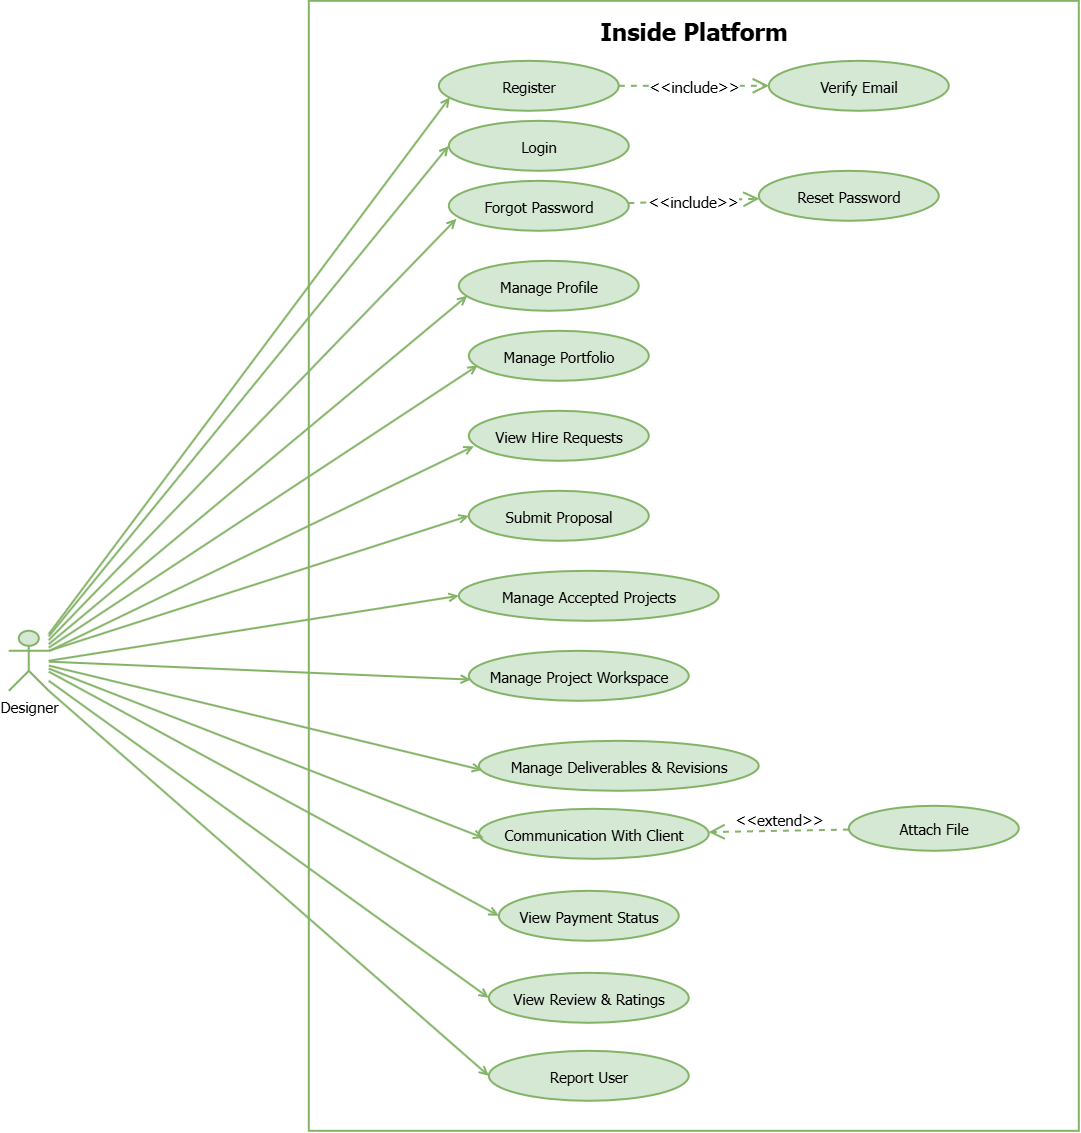

The diagram above was exported from draw.io. Its source (the exported page's mxGraphModel, read from the mxfile embedded in the PNG):
<mxGraphModel dx="1508" dy="1137" grid="1" gridSize="10" guides="1" tooltips="1" connect="1" arrows="1" fold="1" page="1" pageScale="1.5" pageWidth="1400" pageHeight="2300" math="0" shadow="0">
  <root>
    <mxCell id="s1KedMtPG8xp5MQPbUuB-0" />
    <mxCell id="s1KedMtPG8xp5MQPbUuB-1" parent="s1KedMtPG8xp5MQPbUuB-0" />
    <mxCell id="s1KedMtPG8xp5MQPbUuB-2" parent="s1KedMtPG8xp5MQPbUuB-1" style="shape=rectangle;whiteSpace=wrap;html=1;strokeWidth=2;fontFamily=Tahoma;fontStyle=0;fontSize=15;verticalAlign=top;horizontal=1;align=center;spacingTop=10;dashed=0;strokeColor=light-dark(#82b366, #ededed);" value="&lt;font style=&quot;font-size: 24px;&quot;&gt;&lt;b&gt;Inside Platform&lt;/b&gt;&lt;/font&gt;" vertex="1">
      <mxGeometry height="1130" width="770" x="680" y="380" as="geometry" />
    </mxCell>
    <mxCell id="s1KedMtPG8xp5MQPbUuB-4" parent="s1KedMtPG8xp5MQPbUuB-1" style="shape=umlActor;verticalLabelPosition=bottom;verticalAlign=top;html=1;outlineConnect=0;strokeWidth=2;fontFamily=Tahoma;fontStyle=0;fontSize=15;fillColor=#d5e8d4;strokeColor=#82b366;" value="Designer" vertex="1">
      <mxGeometry height="60" width="40" x="380" y="1010" as="geometry" />
    </mxCell>
    <mxCell id="s1KedMtPG8xp5MQPbUuB-6" parent="s1KedMtPG8xp5MQPbUuB-1" style="ellipse;whiteSpace=wrap;html=1;fillColor=#d5e8d4;strokeColor=#82b366;strokeWidth=2;fontFamily=Tahoma;fontSize=15;fontStyle=0" value="Register" vertex="1">
      <mxGeometry height="50" width="180" x="810" y="440" as="geometry" />
    </mxCell>
    <mxCell id="s1KedMtPG8xp5MQPbUuB-7" parent="s1KedMtPG8xp5MQPbUuB-1" style="ellipse;whiteSpace=wrap;html=1;fillColor=#d5e8d4;strokeColor=#82b366;strokeWidth=2;fontFamily=Tahoma;fontSize=15;fontStyle=0" value="Login" vertex="1">
      <mxGeometry height="50" width="180" x="820" y="500" as="geometry" />
    </mxCell>
    <mxCell id="s1KedMtPG8xp5MQPbUuB-9" parent="s1KedMtPG8xp5MQPbUuB-1" style="ellipse;whiteSpace=wrap;html=1;fillColor=#d5e8d4;strokeColor=#82b366;strokeWidth=2;fontFamily=Tahoma;fontSize=15;fontStyle=0" value="Forgot Password" vertex="1">
      <mxGeometry height="50" width="180" x="820" y="560" as="geometry" />
    </mxCell>
    <mxCell id="s1KedMtPG8xp5MQPbUuB-10" parent="s1KedMtPG8xp5MQPbUuB-1" style="ellipse;whiteSpace=wrap;html=1;fillColor=#d5e8d4;strokeColor=#82b366;strokeWidth=2;fontFamily=Tahoma;fontSize=15;fontStyle=0" value="Reset Password" vertex="1">
      <mxGeometry height="50" width="180" x="1130" y="550" as="geometry" />
    </mxCell>
    <mxCell id="s1KedMtPG8xp5MQPbUuB-11" parent="s1KedMtPG8xp5MQPbUuB-1" style="ellipse;whiteSpace=wrap;html=1;fillColor=#d5e8d4;strokeColor=#82b366;strokeWidth=2;fontFamily=Tahoma;fontSize=15;fontStyle=0" value="Manage Profile" vertex="1">
      <mxGeometry height="50" width="180" x="830" y="640" as="geometry" />
    </mxCell>
    <mxCell id="s1KedMtPG8xp5MQPbUuB-19" parent="s1KedMtPG8xp5MQPbUuB-1" style="ellipse;whiteSpace=wrap;html=1;fillColor=#d5e8d4;strokeColor=#82b366;strokeWidth=2;fontFamily=Tahoma;fontSize=15;fontStyle=0" value="Manage Portfolio" vertex="1">
      <mxGeometry height="50" width="180" x="840" y="710" as="geometry" />
    </mxCell>
    <mxCell id="s1KedMtPG8xp5MQPbUuB-20" parent="s1KedMtPG8xp5MQPbUuB-1" style="ellipse;whiteSpace=wrap;html=1;fillColor=#d5e8d4;strokeColor=#82b366;strokeWidth=2;fontFamily=Tahoma;fontSize=15;fontStyle=0" value="View Hire Requests" vertex="1">
      <mxGeometry height="50" width="180" x="840" y="790" as="geometry" />
    </mxCell>
    <mxCell id="s1KedMtPG8xp5MQPbUuB-21" parent="s1KedMtPG8xp5MQPbUuB-1" style="ellipse;whiteSpace=wrap;html=1;fillColor=#d5e8d4;strokeColor=#82b366;strokeWidth=2;fontFamily=Tahoma;fontSize=15;fontStyle=0" value="Submit Proposal" vertex="1">
      <mxGeometry height="50" width="180" x="840" y="870" as="geometry" />
    </mxCell>
    <mxCell id="s1KedMtPG8xp5MQPbUuB-22" parent="s1KedMtPG8xp5MQPbUuB-1" style="ellipse;whiteSpace=wrap;html=1;fillColor=#d5e8d4;strokeColor=#82b366;strokeWidth=2;fontFamily=Tahoma;fontSize=15;fontStyle=0" value="Manage Accepted Projects" vertex="1">
      <mxGeometry height="50" width="260" x="830" y="950" as="geometry" />
    </mxCell>
    <mxCell id="s1KedMtPG8xp5MQPbUuB-26" parent="s1KedMtPG8xp5MQPbUuB-1" style="ellipse;whiteSpace=wrap;html=1;fillColor=#d5e8d4;strokeColor=#82b366;strokeWidth=2;fontFamily=Tahoma;fontSize=15;fontStyle=0" value="Communication With Client" vertex="1">
      <mxGeometry height="50" width="230" x="850" y="1188" as="geometry" />
    </mxCell>
    <mxCell id="s1KedMtPG8xp5MQPbUuB-27" parent="s1KedMtPG8xp5MQPbUuB-1" style="ellipse;whiteSpace=wrap;html=1;fillColor=#d5e8d4;strokeColor=#82b366;strokeWidth=2;fontFamily=Tahoma;fontSize=15;fontStyle=0" value="Manage Project Workspace" vertex="1">
      <mxGeometry height="50" width="220" x="840" y="1030" as="geometry" />
    </mxCell>
    <mxCell id="s1KedMtPG8xp5MQPbUuB-28" parent="s1KedMtPG8xp5MQPbUuB-1" style="ellipse;whiteSpace=wrap;html=1;fillColor=#d5e8d4;strokeColor=#82b366;strokeWidth=2;fontFamily=Tahoma;fontSize=15;fontStyle=0" value="Manage Deliverables &amp;amp; Revisions" vertex="1">
      <mxGeometry height="50" width="280" x="850" y="1120" as="geometry" />
    </mxCell>
    <mxCell id="s1KedMtPG8xp5MQPbUuB-29" parent="s1KedMtPG8xp5MQPbUuB-1" style="ellipse;whiteSpace=wrap;html=1;fillColor=#d5e8d4;strokeColor=#82b366;strokeWidth=2;fontFamily=Tahoma;fontSize=15;fontStyle=0" value="View Payment Status" vertex="1">
      <mxGeometry height="50" width="180" x="870" y="1270" as="geometry" />
    </mxCell>
    <mxCell id="s1KedMtPG8xp5MQPbUuB-43" parent="s1KedMtPG8xp5MQPbUuB-1" style="ellipse;whiteSpace=wrap;html=1;fillColor=#d5e8d4;strokeColor=#82b366;strokeWidth=2;fontFamily=Tahoma;fontSize=15;fontStyle=0" value="Attach File" vertex="1">
      <mxGeometry height="45" width="170" x="1220" y="1185" as="geometry" />
    </mxCell>
    <mxCell id="s1KedMtPG8xp5MQPbUuB-53" edge="1" parent="s1KedMtPG8xp5MQPbUuB-1" source="s1KedMtPG8xp5MQPbUuB-4" style="endArrow=open;endFill=0;html=1;rounded=0;strokeWidth=2;fontFamily=Tahoma;fillColor=#d5e8d4;strokeColor=#82b366;entryX=0;entryY=0.5;entryDx=0;entryDy=0;fontStyle=0;fontSize=15;" target="s1KedMtPG8xp5MQPbUuB-7">
      <mxGeometry relative="1" as="geometry" />
    </mxCell>
    <mxCell id="s1KedMtPG8xp5MQPbUuB-77" edge="1" parent="s1KedMtPG8xp5MQPbUuB-1" source="s1KedMtPG8xp5MQPbUuB-4" style="endArrow=open;endFill=0;html=1;rounded=0;strokeWidth=2;fontFamily=Tahoma;fillColor=#d5e8d4;strokeColor=#82b366;fontStyle=0;entryX=0.042;entryY=0.761;entryDx=0;entryDy=0;entryPerimeter=0;fontSize=15;" target="s1KedMtPG8xp5MQPbUuB-9">
      <mxGeometry relative="1" as="geometry" />
    </mxCell>
    <mxCell id="s1KedMtPG8xp5MQPbUuB-78" edge="1" parent="s1KedMtPG8xp5MQPbUuB-1" source="s1KedMtPG8xp5MQPbUuB-4" style="endArrow=open;endFill=0;html=1;rounded=0;strokeWidth=2;fontFamily=Tahoma;fillColor=#d5e8d4;strokeColor=#82b366;fontStyle=0;entryX=0.047;entryY=0.7;entryDx=0;entryDy=0;entryPerimeter=0;fontSize=15;" target="s1KedMtPG8xp5MQPbUuB-11">
      <mxGeometry relative="1" as="geometry" />
    </mxCell>
    <mxCell id="s1KedMtPG8xp5MQPbUuB-82" edge="1" parent="s1KedMtPG8xp5MQPbUuB-1" source="s1KedMtPG8xp5MQPbUuB-4" style="endArrow=open;endFill=0;html=1;rounded=0;strokeWidth=2;fontFamily=Tahoma;fillColor=#d5e8d4;strokeColor=#82b366;fontStyle=0;entryX=0.05;entryY=0.692;entryDx=0;entryDy=0;entryPerimeter=0;fontSize=15;" target="s1KedMtPG8xp5MQPbUuB-19">
      <mxGeometry relative="1" as="geometry">
        <mxPoint x="816" y="1290" as="targetPoint" />
      </mxGeometry>
    </mxCell>
    <mxCell id="s1KedMtPG8xp5MQPbUuB-83" edge="1" parent="s1KedMtPG8xp5MQPbUuB-1" source="s1KedMtPG8xp5MQPbUuB-4" style="endArrow=open;endFill=0;html=1;rounded=0;strokeWidth=2;fontFamily=Tahoma;fillColor=#d5e8d4;strokeColor=#82b366;fontStyle=0;entryX=0.028;entryY=0.709;entryDx=0;entryDy=0;entryPerimeter=0;fontSize=15;" target="s1KedMtPG8xp5MQPbUuB-20">
      <mxGeometry relative="1" as="geometry" />
    </mxCell>
    <mxCell id="s1KedMtPG8xp5MQPbUuB-84" edge="1" parent="s1KedMtPG8xp5MQPbUuB-1" source="s1KedMtPG8xp5MQPbUuB-4" style="endArrow=open;endFill=0;html=1;rounded=0;strokeWidth=2;fontFamily=Tahoma;fillColor=#d5e8d4;strokeColor=#82b366;fontStyle=0;entryX=0;entryY=0.5;entryDx=0;entryDy=0;fontSize=15;exitX=1;exitY=0.3333333333333333;exitDx=0;exitDy=0;exitPerimeter=0;" target="s1KedMtPG8xp5MQPbUuB-21">
      <mxGeometry relative="1" as="geometry">
        <mxPoint x="450" y="1740" as="sourcePoint" />
      </mxGeometry>
    </mxCell>
    <mxCell id="s1KedMtPG8xp5MQPbUuB-85" edge="1" parent="s1KedMtPG8xp5MQPbUuB-1" style="endArrow=open;endFill=0;html=1;rounded=0;strokeWidth=2;fontFamily=Tahoma;fillColor=#d5e8d4;strokeColor=#82b366;fontStyle=0;fontSize=15;entryX=0;entryY=0.5;entryDx=0;entryDy=0;" target="s1KedMtPG8xp5MQPbUuB-22">
      <mxGeometry relative="1" as="geometry">
        <mxPoint x="420" y="1040" as="sourcePoint" />
        <mxPoint x="900" y="1540" as="targetPoint" />
      </mxGeometry>
    </mxCell>
    <mxCell id="s1KedMtPG8xp5MQPbUuB-86" edge="1" parent="s1KedMtPG8xp5MQPbUuB-1" source="s1KedMtPG8xp5MQPbUuB-4" style="endArrow=open;endFill=0;html=1;rounded=0;strokeWidth=2;fontFamily=Tahoma;fillColor=#d5e8d4;strokeColor=#82b366;fontStyle=0;entryX=0.021;entryY=0.584;entryDx=0;entryDy=0;entryPerimeter=0;fontSize=15;" target="s1KedMtPG8xp5MQPbUuB-26">
      <mxGeometry relative="1" as="geometry" />
    </mxCell>
    <mxCell id="s1KedMtPG8xp5MQPbUuB-87" edge="1" parent="s1KedMtPG8xp5MQPbUuB-1" source="s1KedMtPG8xp5MQPbUuB-4" style="endArrow=open;endFill=0;html=1;rounded=0;strokeWidth=2;fontFamily=Tahoma;fillColor=#d5e8d4;strokeColor=#82b366;fontStyle=0;entryX=0.009;entryY=0.576;entryDx=0;entryDy=0;entryPerimeter=0;fontSize=15;" target="s1KedMtPG8xp5MQPbUuB-27">
      <mxGeometry relative="1" as="geometry" />
    </mxCell>
    <mxCell id="s1KedMtPG8xp5MQPbUuB-88" edge="1" parent="s1KedMtPG8xp5MQPbUuB-1" source="s1KedMtPG8xp5MQPbUuB-4" style="endArrow=open;endFill=0;html=1;rounded=0;strokeWidth=2;fontFamily=Tahoma;fillColor=#d5e8d4;strokeColor=#82b366;fontStyle=0;entryX=0.012;entryY=0.585;entryDx=0;entryDy=0;entryPerimeter=0;fontSize=15;" target="s1KedMtPG8xp5MQPbUuB-28">
      <mxGeometry relative="1" as="geometry" />
    </mxCell>
    <mxCell id="s1KedMtPG8xp5MQPbUuB-89" edge="1" parent="s1KedMtPG8xp5MQPbUuB-1" source="s1KedMtPG8xp5MQPbUuB-4" style="endArrow=open;endFill=0;html=1;rounded=0;strokeWidth=2;fontFamily=Tahoma;fillColor=#d5e8d4;strokeColor=#82b366;fontStyle=0;entryX=0;entryY=0.5;entryDx=0;entryDy=0;fontSize=15;" target="s1KedMtPG8xp5MQPbUuB-29">
      <mxGeometry relative="1" as="geometry" />
    </mxCell>
    <mxCell id="s1KedMtPG8xp5MQPbUuB-99" edge="1" parent="s1KedMtPG8xp5MQPbUuB-1" source="s1KedMtPG8xp5MQPbUuB-43" style="endArrow=open;endSize=12;dashed=1;html=1;rounded=0;align=center;verticalAlign=bottom;fontFamily=Tahoma;fontSize=15;strokeWidth=2;fillColor=#d5e8d4;strokeColor=#82b366;fontStyle=0" target="s1KedMtPG8xp5MQPbUuB-26" value="&amp;lt;&amp;lt;extend&amp;gt;&amp;gt;">
      <mxGeometry relative="1" width="160" as="geometry" />
    </mxCell>
    <mxCell id="s1KedMtPG8xp5MQPbUuB-108" edge="1" parent="s1KedMtPG8xp5MQPbUuB-1" source="s1KedMtPG8xp5MQPbUuB-9" style="endArrow=open;endSize=12;dashed=1;html=1;rounded=0;align=center;verticalAlign=middle;fontFamily=Tahoma;fontSize=15;strokeWidth=2;fillColor=#d5e8d4;strokeColor=#82b366;fontStyle=0" target="s1KedMtPG8xp5MQPbUuB-10" value="&amp;lt;&amp;lt;include&amp;gt;&amp;gt;">
      <mxGeometry relative="1" width="160" as="geometry" />
    </mxCell>
    <mxCell id="s1KedMtPG8xp5MQPbUuB-111" edge="1" parent="s1KedMtPG8xp5MQPbUuB-1" source="s1KedMtPG8xp5MQPbUuB-4" style="endArrow=open;html=1;rounded=0;strokeWidth=2;fontFamily=Tahoma;fillColor=#d5e8d4;strokeColor=#82b366;entryX=0.062;entryY=0.728;entryDx=0;entryDy=0;fontStyle=0;entryPerimeter=0;endFill=0;fontSize=15;" target="s1KedMtPG8xp5MQPbUuB-6">
      <mxGeometry relative="1" as="geometry">
        <mxPoint x="400" y="930" as="sourcePoint" />
        <mxPoint x="1160" y="560" as="targetPoint" />
      </mxGeometry>
    </mxCell>
    <mxCell id="s1KedMtPG8xp5MQPbUuB-112" parent="s1KedMtPG8xp5MQPbUuB-1" style="ellipse;whiteSpace=wrap;html=1;fillColor=#d5e8d4;strokeColor=#82b366;strokeWidth=2;fontFamily=Tahoma;fontSize=15;fontStyle=0" value="Verify Email" vertex="1">
      <mxGeometry height="50" width="180" x="1140" y="440" as="geometry" />
    </mxCell>
    <mxCell id="s1KedMtPG8xp5MQPbUuB-113" edge="1" parent="s1KedMtPG8xp5MQPbUuB-1" source="s1KedMtPG8xp5MQPbUuB-6" style="endArrow=open;endSize=12;dashed=1;html=1;rounded=0;align=center;verticalAlign=middle;fontFamily=Tahoma;fontSize=15;strokeWidth=2;fillColor=#d5e8d4;strokeColor=#82b366;fontStyle=0;exitX=1;exitY=0.5;exitDx=0;exitDy=0;entryX=0;entryY=0.5;entryDx=0;entryDy=0;" target="s1KedMtPG8xp5MQPbUuB-112" value="&amp;lt;&amp;lt;include&amp;gt;&amp;gt;">
      <mxGeometry relative="1" width="160" as="geometry">
        <mxPoint x="1070" y="584" as="sourcePoint" />
        <mxPoint x="1202" y="580" as="targetPoint" />
      </mxGeometry>
    </mxCell>
    <mxCell id="ec5aqFQOEq6T8YIFwPce-6" parent="s1KedMtPG8xp5MQPbUuB-1" style="ellipse;whiteSpace=wrap;html=1;fillColor=#d5e8d4;strokeColor=#82b366;strokeWidth=2;fontFamily=Tahoma;fontSize=15;fontStyle=0" value="View Review &amp;amp; Ratings" vertex="1">
      <mxGeometry height="50" width="200" x="860" y="1352" as="geometry" />
    </mxCell>
    <mxCell id="ec5aqFQOEq6T8YIFwPce-7" edge="1" parent="s1KedMtPG8xp5MQPbUuB-1" style="endArrow=open;endFill=0;html=1;rounded=0;strokeWidth=2;fontFamily=Tahoma;fillColor=#d5e8d4;strokeColor=#82b366;fontStyle=0;entryX=0;entryY=0.5;entryDx=0;entryDy=0;fontSize=15;" target="ec5aqFQOEq6T8YIFwPce-6">
      <mxGeometry relative="1" as="geometry">
        <mxPoint x="420" y="1060" as="sourcePoint" />
        <mxPoint x="1290" y="1524" as="targetPoint" />
      </mxGeometry>
    </mxCell>
    <mxCell id="ec5aqFQOEq6T8YIFwPce-8" parent="s1KedMtPG8xp5MQPbUuB-1" style="ellipse;whiteSpace=wrap;html=1;fillColor=#d5e8d4;strokeColor=#82b366;strokeWidth=2;fontFamily=Tahoma;fontSize=15;fontStyle=0" value="Report User" vertex="1">
      <mxGeometry height="50" width="200" x="860" y="1430" as="geometry" />
    </mxCell>
    <mxCell id="ec5aqFQOEq6T8YIFwPce-9" edge="1" parent="s1KedMtPG8xp5MQPbUuB-1" source="s1KedMtPG8xp5MQPbUuB-4" style="endArrow=open;endFill=0;html=1;rounded=0;strokeWidth=2;fontFamily=Tahoma;fillColor=#d5e8d4;strokeColor=#82b366;fontStyle=0;fontSize=15;exitX=1;exitY=1;exitDx=0;exitDy=0;exitPerimeter=0;entryX=0;entryY=0.5;entryDx=0;entryDy=0;" target="ec5aqFQOEq6T8YIFwPce-8">
      <mxGeometry relative="1" as="geometry">
        <mxPoint x="720" y="1280" as="sourcePoint" />
        <mxPoint x="1160" y="1597" as="targetPoint" />
      </mxGeometry>
    </mxCell>
  </root>
</mxGraphModel>